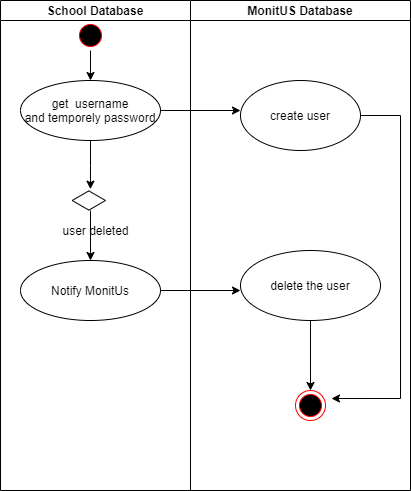

The diagram above was exported from draw.io. Its source (the exported page's mxGraphModel, read from the mxfile embedded in the PNG):
<mxGraphModel dx="1209" dy="702" grid="1" gridSize="10" guides="1" tooltips="1" connect="1" arrows="1" fold="1" page="1" pageScale="1" pageWidth="850" pageHeight="1100" math="0" shadow="0">
  <root>
    <mxCell id="0" />
    <mxCell id="1" parent="0" />
    <mxCell id="mg_sO_dkhiUOqcro_10A-1" value="School Database" style="swimlane;startSize=20;" vertex="1" parent="1">
      <mxGeometry x="140" y="270" width="190" height="490" as="geometry" />
    </mxCell>
    <mxCell id="mg_sO_dkhiUOqcro_10A-2" style="edgeStyle=orthogonalEdgeStyle;rounded=0;orthogonalLoop=1;jettySize=auto;html=1;" edge="1" parent="mg_sO_dkhiUOqcro_10A-1" source="mg_sO_dkhiUOqcro_10A-3" target="mg_sO_dkhiUOqcro_10A-5">
      <mxGeometry relative="1" as="geometry" />
    </mxCell>
    <mxCell id="mg_sO_dkhiUOqcro_10A-3" value="" style="ellipse;html=1;shape=startState;fillColor=#000000;strokeColor=#ff0000;" vertex="1" parent="mg_sO_dkhiUOqcro_10A-1">
      <mxGeometry x="75" y="20" width="30" height="30" as="geometry" />
    </mxCell>
    <mxCell id="mg_sO_dkhiUOqcro_10A-4" style="edgeStyle=orthogonalEdgeStyle;rounded=0;orthogonalLoop=1;jettySize=auto;html=1;entryX=0.547;entryY=-0.067;entryDx=0;entryDy=0;entryPerimeter=0;" edge="1" parent="mg_sO_dkhiUOqcro_10A-1" source="mg_sO_dkhiUOqcro_10A-5" target="mg_sO_dkhiUOqcro_10A-7">
      <mxGeometry relative="1" as="geometry" />
    </mxCell>
    <mxCell id="mg_sO_dkhiUOqcro_10A-5" value="get&amp;nbsp; username&lt;br&gt;and temporely password" style="ellipse;whiteSpace=wrap;html=1;" vertex="1" parent="mg_sO_dkhiUOqcro_10A-1">
      <mxGeometry x="20" y="80" width="140" height="60" as="geometry" />
    </mxCell>
    <mxCell id="mg_sO_dkhiUOqcro_10A-6" style="edgeStyle=orthogonalEdgeStyle;rounded=0;orthogonalLoop=1;jettySize=auto;html=1;entryX=0.5;entryY=0;entryDx=0;entryDy=0;" edge="1" parent="mg_sO_dkhiUOqcro_10A-1" source="mg_sO_dkhiUOqcro_10A-7" target="mg_sO_dkhiUOqcro_10A-8">
      <mxGeometry relative="1" as="geometry">
        <Array as="points">
          <mxPoint x="90" y="230" />
          <mxPoint x="90" y="230" />
        </Array>
      </mxGeometry>
    </mxCell>
    <mxCell id="mg_sO_dkhiUOqcro_10A-7" value="" style="html=1;whiteSpace=wrap;aspect=fixed;shape=isoRectangle;" vertex="1" parent="mg_sO_dkhiUOqcro_10A-1">
      <mxGeometry x="71.67" y="190" width="33.33" height="20" as="geometry" />
    </mxCell>
    <mxCell id="mg_sO_dkhiUOqcro_10A-8" value="Notify MonitUs" style="ellipse;whiteSpace=wrap;html=1;" vertex="1" parent="mg_sO_dkhiUOqcro_10A-1">
      <mxGeometry x="20" y="260" width="140" height="60" as="geometry" />
    </mxCell>
    <mxCell id="mg_sO_dkhiUOqcro_10A-9" value="user deleted" style="text;html=1;align=center;verticalAlign=middle;resizable=0;points=[];autosize=1;strokeColor=none;" vertex="1" parent="mg_sO_dkhiUOqcro_10A-1">
      <mxGeometry x="55" y="220" width="80" height="20" as="geometry" />
    </mxCell>
    <mxCell id="mg_sO_dkhiUOqcro_10A-10" value="MonitUS Database" style="swimlane;startSize=20;" vertex="1" parent="1">
      <mxGeometry x="330" y="270" width="220" height="490" as="geometry" />
    </mxCell>
    <mxCell id="mg_sO_dkhiUOqcro_10A-11" value="create user" style="ellipse;whiteSpace=wrap;html=1;" vertex="1" parent="mg_sO_dkhiUOqcro_10A-10">
      <mxGeometry x="50" y="80" width="120" height="70" as="geometry" />
    </mxCell>
    <mxCell id="mg_sO_dkhiUOqcro_10A-12" style="edgeStyle=orthogonalEdgeStyle;rounded=0;orthogonalLoop=1;jettySize=auto;html=1;entryX=0.5;entryY=0;entryDx=0;entryDy=0;" edge="1" parent="mg_sO_dkhiUOqcro_10A-10" source="mg_sO_dkhiUOqcro_10A-13" target="mg_sO_dkhiUOqcro_10A-14">
      <mxGeometry relative="1" as="geometry" />
    </mxCell>
    <mxCell id="mg_sO_dkhiUOqcro_10A-13" value="delete the user" style="ellipse;whiteSpace=wrap;html=1;" vertex="1" parent="mg_sO_dkhiUOqcro_10A-10">
      <mxGeometry x="50" y="250" width="140" height="70" as="geometry" />
    </mxCell>
    <mxCell id="mg_sO_dkhiUOqcro_10A-14" value="" style="ellipse;html=1;shape=endState;fillColor=#000000;strokeColor=#ff0000;" vertex="1" parent="mg_sO_dkhiUOqcro_10A-10">
      <mxGeometry x="105" y="390" width="30" height="30" as="geometry" />
    </mxCell>
    <mxCell id="mg_sO_dkhiUOqcro_10A-15" style="edgeStyle=orthogonalEdgeStyle;rounded=0;orthogonalLoop=1;jettySize=auto;html=1;entryX=1.2;entryY=0.267;entryDx=0;entryDy=0;entryPerimeter=0;" edge="1" parent="mg_sO_dkhiUOqcro_10A-10" source="mg_sO_dkhiUOqcro_10A-11" target="mg_sO_dkhiUOqcro_10A-14">
      <mxGeometry relative="1" as="geometry">
        <mxPoint x="210" y="410" as="targetPoint" />
        <Array as="points">
          <mxPoint x="210" y="115" />
          <mxPoint x="210" y="398" />
        </Array>
      </mxGeometry>
    </mxCell>
    <mxCell id="mg_sO_dkhiUOqcro_10A-16" style="edgeStyle=orthogonalEdgeStyle;rounded=0;orthogonalLoop=1;jettySize=auto;html=1;" edge="1" parent="1" source="mg_sO_dkhiUOqcro_10A-5">
      <mxGeometry relative="1" as="geometry">
        <mxPoint x="380" y="380" as="targetPoint" />
      </mxGeometry>
    </mxCell>
    <mxCell id="mg_sO_dkhiUOqcro_10A-17" style="edgeStyle=orthogonalEdgeStyle;rounded=0;orthogonalLoop=1;jettySize=auto;html=1;" edge="1" parent="1" source="mg_sO_dkhiUOqcro_10A-8">
      <mxGeometry relative="1" as="geometry">
        <mxPoint x="380" y="560" as="targetPoint" />
      </mxGeometry>
    </mxCell>
  </root>
</mxGraphModel>